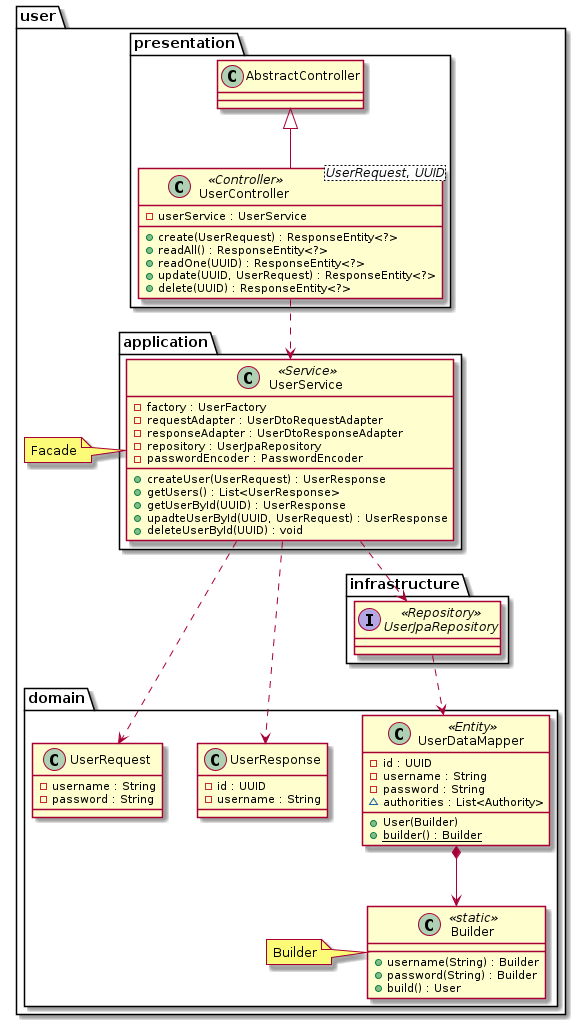

The diagram above was rendered by PlantUML. Its source (embedded in the PNG):
@startuml
' !theme resume-light
' !theme cerulean-outline
' !theme sketchy-outline

package user {

  package domain {

    class UserDataMapper <<Entity>> {
      -id : UUID
      -username : String
      -password : String
      ~authorities : List<Authority>
      +User(Builder)
      {static} +builder() : Builder
    }

    class Builder <<static>> {
      +username(String) : Builder
      +password(String) : Builder
      +build() : User
    }
    note left: Builder

    class UserRequest {
      -username : String
      -password : String
    }

    class UserResponse {
      -id : UUID
      -username : String
    }
  }

  package presentation {

    class UserController<UserRequest, UUID> <<Controller>>  extends AbstractController {
      -userService : UserService
      +create(UserRequest) : ResponseEntity<?>
      +readAll() : ResponseEntity<?>
      +readOne(UUID) : ResponseEntity<?>
      +update(UUID, UserRequest) : ResponseEntity<?>
      +delete(UUID) : ResponseEntity<?>
    }
  }

  package application {
    class UserService <<Service>> {
      -factory : UserFactory
      -requestAdapter : UserDtoRequestAdapter
      -responseAdapter : UserDtoResponseAdapter
      -repository : UserJpaRepository
      -passwordEncoder : PasswordEncoder
      +createUser(UserRequest) : UserResponse
      +getUsers() : List<UserResponse>
      +getUserById(UUID) : UserResponse
      +upadteUserById(UUID, UserRequest) : UserResponse
      +deleteUserById(UUID) : void
    }
  }
  note left: Facade

  package infrastructure {
    interface UserJpaRepository <<Repository>>
  }

  UserController ..> UserService
  UserService ..> UserJpaRepository
  UserJpaRepository ..> UserDataMapper

  UserDataMapper *--> Builder

  UserService ..> UserRequest
  UserService ..> UserResponse
}
@enduml